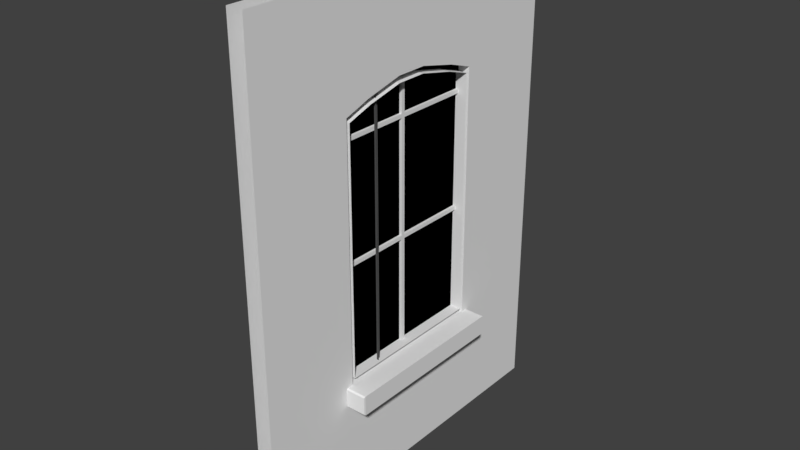 # Source: ModuleStraight_Window_NoBars.blend  (saved by Blender 2.78.0; exported with 4.5.12 LTS)
import bpy
from mathutils import Matrix  # noqa: F401  (used for matrix-valued properties, if any)

bpy.ops.wm.read_factory_settings(use_empty=True)
scene = bpy.context.scene
scene.name = 'Scene'

# ---- collections
col_collection_1 = bpy.data.collections.new('Collection 1'); scene.collection.children.link(col_collection_1)

# ---- materials (node trees are filled in below, after node groups)
mat_wall_bricks = bpy.data.materials.new('Wall_Bricks')
mat_wall_bricks.alpha_threshold = 0.0
mat_wall_bricks.use_transparent_shadow = False
mat_wall_bricks.roughness = 0.5
mat_wall_stucco = bpy.data.materials.new('Wall_Stucco')
mat_wall_stucco.alpha_threshold = 0.0
mat_wall_stucco.use_transparent_shadow = False
mat_wall_stucco.roughness = 0.5
mat_wall_window_glass = bpy.data.materials.new('Wall_Window_Glass')
mat_wall_window_glass.alpha_threshold = 0.0
mat_wall_window_glass.use_transparent_shadow = False
mat_wall_window_glass.diffuse_color = (0.0, 0.0, 0.0, 1.0)
mat_wall_window_glass.roughness = 0.5
mat_wall_window_glass.specular_intensity = 1.0
mat_wall_window_wood = bpy.data.materials.new('Wall_Window_Wood')
mat_wall_window_wood.alpha_threshold = 0.0
mat_wall_window_wood.use_transparent_shadow = False
mat_wall_window_wood.roughness = 0.5
mat_wall_grid_metal = bpy.data.materials.new('Wall_Grid_Metal')
mat_wall_grid_metal.alpha_threshold = 0.0
mat_wall_grid_metal.use_transparent_shadow = False
mat_wall_grid_metal.diffuse_color = (0.08353, 0.08353, 0.08353, 1.0)
mat_wall_grid_metal.roughness = 0.5
mat_roof_metal = bpy.data.materials.new('Roof_metal')
mat_roof_metal.alpha_threshold = 0.0
mat_roof_metal.use_transparent_shadow = False
mat_roof_metal.diffuse_color = (0.3505, 0.3505, 0.3505, 1.0)
mat_roof_metal.roughness = 0.5
mat_wall_childroom = bpy.data.materials.new('Wall_Childroom')
mat_wall_childroom.alpha_threshold = 0.0
mat_wall_childroom.use_transparent_shadow = False
mat_wall_childroom.roughness = 0.5
mat_floor_childsroom = bpy.data.materials.new('floor_Childsroom')
mat_floor_childsroom.alpha_threshold = 0.0
mat_floor_childsroom.use_transparent_shadow = False
mat_floor_childsroom.roughness = 0.5
mat_default = bpy.data.materials.new('Default')
mat_default.alpha_threshold = 0.0
mat_default.use_transparent_shadow = False
mat_default.roughness = 0.5
mat_floor_floor01 = bpy.data.materials.new('Floor_Floor01')
mat_floor_floor01.alpha_threshold = 0.0
mat_floor_floor01.use_transparent_shadow = False
mat_floor_floor01.roughness = 0.5
mat_wall_floor01 = bpy.data.materials.new('Wall_Floor01')
mat_wall_floor01.alpha_threshold = 0.0
mat_wall_floor01.use_transparent_shadow = False
mat_wall_floor01.roughness = 0.5
mat_floor_hospitalroom = bpy.data.materials.new('Floor_Hospitalroom')
mat_floor_hospitalroom.alpha_threshold = 0.0
mat_floor_hospitalroom.use_transparent_shadow = False
mat_floor_hospitalroom.roughness = 0.5
mat_wall_hospitalroom = bpy.data.materials.new('Wall_hospitalroom')
mat_wall_hospitalroom.alpha_threshold = 0.0
mat_wall_hospitalroom.use_transparent_shadow = False
mat_wall_hospitalroom.roughness = 0.5
mat_floor_bath = bpy.data.materials.new('Floor_Bath')
mat_floor_bath.alpha_threshold = 0.0
mat_floor_bath.use_transparent_shadow = False
mat_floor_bath.roughness = 0.5
mat_wall_bath = bpy.data.materials.new('Wall_Bath')
mat_wall_bath.alpha_threshold = 0.0
mat_wall_bath.use_transparent_shadow = False
mat_wall_bath.roughness = 0.5
mat_ceiling_childsroom = bpy.data.materials.new('Ceiling_Childsroom')
mat_ceiling_childsroom.alpha_threshold = 0.0
mat_ceiling_childsroom.use_transparent_shadow = False
mat_ceiling_childsroom.roughness = 0.5
mat_ceiling_gang01 = bpy.data.materials.new('Ceiling_Gang01')
mat_ceiling_gang01.alpha_threshold = 0.0
mat_ceiling_gang01.use_transparent_shadow = False
mat_ceiling_gang01.roughness = 0.5
mat_ceiling_hospitalroom = bpy.data.materials.new('Ceiling_Hospitalroom')
mat_ceiling_hospitalroom.alpha_threshold = 0.0
mat_ceiling_hospitalroom.use_transparent_shadow = False
mat_ceiling_hospitalroom.roughness = 0.5
mat_wall_bricks_001 = bpy.data.materials.new('Wall_Bricks.001')
mat_wall_bricks_001.alpha_threshold = 0.0
mat_wall_bricks_001.use_transparent_shadow = False
mat_wall_bricks_001.roughness = 0.5
mat_wall_stucco_001 = bpy.data.materials.new('Wall_Stucco.001')
mat_wall_stucco_001.alpha_threshold = 0.0
mat_wall_stucco_001.use_transparent_shadow = False
mat_wall_stucco_001.roughness = 0.5
mat_wall_window_glass_001 = bpy.data.materials.new('Wall_Window_Glass.001')
mat_wall_window_glass_001.alpha_threshold = 0.0
mat_wall_window_glass_001.use_transparent_shadow = False
mat_wall_window_glass_001.diffuse_color = (0.0, 0.0, 0.0, 1.0)
mat_wall_window_glass_001.roughness = 0.5
mat_wall_window_glass_001.specular_intensity = 1.0
mat_wall_window_wood_001 = bpy.data.materials.new('Wall_Window_Wood.001')
mat_wall_window_wood_001.alpha_threshold = 0.0
mat_wall_window_wood_001.use_transparent_shadow = False
mat_wall_window_wood_001.roughness = 0.5
mat_wall_grid_metal_001 = bpy.data.materials.new('Wall_Grid_Metal.001')
mat_wall_grid_metal_001.alpha_threshold = 0.0
mat_wall_grid_metal_001.use_transparent_shadow = False
mat_wall_grid_metal_001.diffuse_color = (0.08353, 0.08353, 0.08353, 1.0)
mat_wall_grid_metal_001.roughness = 0.5
mat_roof_metal_001 = bpy.data.materials.new('Roof_metal.001')
mat_roof_metal_001.alpha_threshold = 0.0
mat_roof_metal_001.use_transparent_shadow = False
mat_roof_metal_001.diffuse_color = (0.3505, 0.3505, 0.3505, 1.0)
mat_roof_metal_001.roughness = 0.5
mat_ceiling_bath = bpy.data.materials.new('Ceiling_Bath')
mat_ceiling_bath.alpha_threshold = 0.0
mat_ceiling_bath.use_transparent_shadow = False
mat_ceiling_bath.roughness = 0.5
mat_material = bpy.data.materials.new('Material')
mat_material.alpha_threshold = 0.0
mat_material.use_transparent_shadow = False
mat_material.roughness = 0.5

# ---- material node trees

# ---- world
world_world = bpy.data.worlds.new('World'); scene.world = world_world
world_world.color = (0.05088, 0.05088, 0.05088)
world_world.use_sun_shadow = False
world_world.sun_shadow_jitter_overblur = 0.0
world_world.cycles.sampling_method = 'MANUAL'

# ---- meshes
me_plane_002 = bpy.data.meshes.new('Plane.002')
me_plane_002.from_pydata([(-0.045, -0.4419, 0.6424), (-0.045, -0.08581, 2.152), (-0.045, -0.2979, 2.103), (-0.045, 0.446, 2.055), (-0.045, 0.446, 0.6424), (-0.045, 0.08985, 2.152), (-0.045, 0.302, 2.103), (-0.045, -0.4419, 2.055), (-0.045, 0.05472, 2.152), (-0.045, 0.01958, 2.152), (-0.045, -0.01555, 2.152), (-0.045, -0.05068, 2.152), (-0.045, 0.01457, 0.6424), (-0.045, -0.01053, 0.6424), (-0.045, 0.446, 2.001), (-0.045, -0.4419, 2.001), (-0.045, -0.4419, 0.7283), (-0.045, 0.446, 0.7283), (-0.045, -0.4419, 1.271), (-0.045, 0.446, 1.365), (-0.045, 0.446, 1.405), (-0.045, -0.4419, 1.311), (-0.045, 0.446, 1.912), (-0.045, -0.4419, 1.912), (-0.045, 0.446, 1.933), (-0.045, -0.4419, 1.933), (-0.045, -1.0, 3.099e-06), (-0.045, 1.0, 3.099e-06), (-0.045, 1.0, 2.66), (-0.045, -1.0, 2.66)], [], [(16, 26, 18), (12, 26, 13), (20, 27, 19), (15, 25, 26), (9, 29, 8), (6, 28, 3), (3, 28, 14), (5, 28, 6), (1, 29, 11), (10, 29, 9), (11, 29, 10), (27, 12, 4), (0, 26, 16), (24, 28, 22), (19, 27, 17), (28, 20, 22), (17, 27, 4), (14, 28, 24), (13, 26, 0), (18, 26, 21), (21, 26, 23), (23, 26, 25), (15, 29, 7), (7, 29, 2), (2, 29, 1), (28, 5, 29), (27, 26, 12), (28, 27, 20), (29, 15, 26), (5, 8, 29)])
me_plane_002.polygons.foreach_set('material_index', [12, 12, 12, 12, 12, 12, 12, 12, 12, 12, 12, 12, 12, 12, 12, 12, 12, 12, 12, 12, 12, 12, 12, 12, 12, 12, 12, 12, 12, 12])
_uv = me_plane_002.uv_layers.new(name='UVMap')
_uv.uv.foreach_set('vector', [0.721, 0.2738, 1.0, 0.0, 0.721, 0.4778, 0.4927, 0.2415, 1.0, 0.0, 0.5053, 0.2415, 0.277, 0.5282, 0.0, 0.0, 0.277, 0.5131, 0.721, 0.7524, 0.721, 0.7269, 1.0, 0.0, 0.4902, 0.8092, 1.0, 1.0, 0.4726, 0.8092, 0.349, 0.7909, 0.0, 1.0, 0.277, 0.7725, 0.277, 0.7725, 0.0, 1.0, 0.277, 0.7524, 0.4551, 0.8092, 0.0, 1.0, 0.349, 0.7909, 0.5429, 0.8092, 1.0, 1.0, 0.5253, 0.8092, 0.5078, 0.8092, 1.0, 1.0, 0.4902, 0.8092, 0.5253, 0.8092, 1.0, 1.0, 0.5078, 0.8092, 0.0, 0.0, 0.4927, 0.2415, 0.277, 0.2415, 0.721, 0.2415, 1.0, 0.0, 0.721, 0.2738, 0.277, 0.7269, 0.0, 1.0, 0.277, 0.7188, 0.277, 0.5131, 0.0, 0.0, 0.277, 0.2738, 0.0, 1.0, 0.277, 0.5282, 0.277, 0.7188, 0.277, 0.2738, 0.0, 0.0, 0.277, 0.2415, 0.277, 0.7524, 0.0, 1.0, 0.277, 0.7269, 0.5053, 0.2415, 1.0, 0.0, 0.721, 0.2415, 0.721, 0.4778, 1.0, 0.0, 0.721, 0.4929, 0.721, 0.4929, 1.0, 0.0, 0.721, 0.7188, 0.721, 0.7188, 1.0, 0.0, 0.721, 0.7269, 0.721, 0.7524, 1.0, 1.0, 0.721, 0.7725, 0.721, 0.7725, 1.0, 1.0, 0.649, 0.7909, 0.649, 0.7909, 1.0, 1.0, 0.5429, 0.8092, 0.0, 1.0, 0.4551, 0.8092, 1.0, 1.0, 0.0, 0.0, 1.0, 0.0, 0.4927, 0.2415, 0.0, 1.0, 0.0, 0.0, 0.277, 0.5282, 1.0, 1.0, 0.721, 0.7524, 1.0, 0.0, 0.4551, 0.8092, 0.4726, 0.8092, 1.0, 1.0])
me_plane_002.materials.append(mat_wall_bricks)
me_plane_002.materials.append(mat_wall_stucco)
me_plane_002.materials.append(mat_wall_window_glass)
me_plane_002.materials.append(mat_wall_window_wood)
me_plane_002.materials.append(mat_wall_grid_metal)
me_plane_002.materials.append(mat_roof_metal)
me_plane_002.materials.append(mat_wall_childroom)
me_plane_002.materials.append(mat_floor_childsroom)
me_plane_002.materials.append(mat_default)
me_plane_002.materials.append(mat_floor_floor01)
me_plane_002.materials.append(mat_wall_floor01)
me_plane_002.materials.append(mat_floor_hospitalroom)
me_plane_002.materials.append(mat_wall_hospitalroom)
me_plane_002.materials.append(mat_floor_bath)
me_plane_002.materials.append(mat_wall_bath)
me_plane_002.materials.append(mat_ceiling_childsroom)
me_plane_002.materials.append(mat_ceiling_gang01)
me_plane_002.materials.append(mat_ceiling_hospitalroom)
me_plane_002.materials.append(mat_wall_bricks_001)
me_plane_002.materials.append(mat_wall_stucco_001)
me_plane_002.materials.append(mat_wall_window_glass_001)
me_plane_002.materials.append(mat_wall_window_wood_001)
me_plane_002.materials.append(mat_wall_grid_metal_001)
me_plane_002.materials.append(mat_roof_metal_001)
me_plane_002.materials.append(mat_ceiling_bath)
me_plane_002.materials.append(mat_material)
me_plane_002.use_remesh_preserve_volume = False
me_plane_002.use_remesh_preserve_attributes = False
me_plane_002.use_mirror_vertex_groups = False
me_plane_002.update()
me_plane_001 = bpy.data.meshes.new('Plane.001')
me_plane_001.from_pydata([(-0.01957, -0.4419, 0.5457), (-0.01957, 0.446, 0.5457), (-0.01957, 0.446, 2.684), (-0.01957, -0.4419, 2.684), (-0.045, -0.4419, 0.6424), (-0.045, -0.08581, 2.152), (-0.045, -0.2979, 2.103), (-0.045, 0.446, 2.055), (-0.045, 0.4264, 0.686), (-0.045, 0.08598, 2.116), (-0.045, -0.2847, 2.071), (-0.045, 0.4264, 2.027), (-0.045, 0.446, 0.6424), (-0.045, 0.08985, 2.152), (-0.045, 0.302, 2.103), (-0.045, -0.4419, 2.055), (-0.045, -0.4224, 0.686), (-0.045, -0.08194, 2.116), (-0.045, 0.2888, 2.071), (-0.045, -0.4224, 2.027), (-0.045, 0.05472, 2.152), (-0.045, 0.01958, 2.152), (-0.045, -0.01555, 2.152), (-0.045, -0.05068, 2.152), (-0.045, 0.0524, 2.116), (-0.045, 0.01181, 2.116), (-0.045, -0.007776, 2.116), (-0.045, -0.04836, 2.116), (-0.045, 0.01457, 0.6424), (-0.045, -0.01053, 0.6424), (-0.045, 0.01401, 0.686), (-0.045, -0.009975, 0.686), (-0.045, 0.4264, 2.001), (-0.045, 0.446, 2.001), (-0.045, -0.4224, 2.001), (-0.045, -0.4419, 2.001), (-0.045, -0.4224, 0.7283), (-0.045, -0.4419, 0.7283), (-0.045, 0.4264, 0.7283), (-0.045, 0.446, 0.7283), (-0.045, -0.4224, 1.271), (-0.045, -0.4419, 1.271), (-0.045, 0.4264, 1.271), (-0.045, 0.446, 1.365), (-0.045, 0.4264, 1.292), (-0.045, 0.446, 1.405), (-0.045, -0.4224, 1.292), (-0.045, -0.4419, 1.311), (-0.045, 0.4264, 1.912), (-0.045, 0.446, 1.912), (-0.045, -0.4224, 1.912), (-0.045, -0.4419, 1.912), (-0.045, 0.4264, 1.933), (-0.045, 0.446, 1.933), (-0.045, -0.4224, 1.933), (-0.045, -0.4419, 1.933), (0.045, -0.2979, 2.103), (0.045, -0.08581, 2.152), (0.04463, 0.4264, 2.001), (0.04463, 0.4264, 2.027), (0.045, 0.446, 2.055), (0.04463, -0.2847, 2.071), (0.045, 0.302, 2.103), (0.045, 0.08985, 2.152), (0.04463, -0.4224, 2.001), (0.04463, -0.4224, 2.027), (0.04463, 0.2888, 2.071), (0.045, -0.4419, 2.055), (0.045, -0.01053, 0.6424), (0.045, -0.4419, 0.6424), (0.045, -0.05068, 2.152), (0.045, -0.4419, 2.001), (0.045, 0.446, 2.001), (0.04463, -0.009975, 0.686), (0.04463, -0.4224, 0.686), (0.04463, -0.04836, 2.116), (0.04463, -0.08194, 2.116), (0.04463, 0.08598, 2.116), (0.045, 0.446, 0.6424), (0.04463, 0.4264, 0.686), (0.045, 0.05472, 2.152), (0.045, 0.01958, 2.152), (0.045, -0.01555, 2.152), (0.04463, 0.0524, 2.116), (0.04463, 0.01181, 2.116), (0.04463, -0.007776, 2.116), (0.045, 0.01457, 0.6424), (0.04463, 0.01401, 0.686), (0.04463, 0.4264, 1.933), (0.045, 0.446, 1.933), (0.04463, -0.4224, 1.933), (0.045, -0.4419, 1.933), (0.04463, -0.4224, 0.7283), (0.045, -0.4419, 0.7283), (0.04463, 0.4264, 0.7283), (0.045, 0.446, 0.7283), (0.04463, -0.4224, 1.271), (0.045, -0.4419, 1.271), (0.04463, 0.4264, 1.271), (0.045, 0.446, 1.365), (0.04463, 0.4264, 1.292), (0.045, 0.446, 1.405), (0.04463, -0.4224, 1.292), (0.045, -0.4419, 1.311), (0.04463, 0.4264, 1.912), (0.045, 0.446, 1.912), (0.04463, -0.4224, 1.912), (0.045, -0.4419, 1.912), (-0.0377, 0.01181, 2.116), (-0.0377, -0.007776, 2.116), (-0.0377, 0.01401, 0.686), (-0.0377, -0.009975, 0.686), (-0.0377, 0.01205, 2.001), (-0.0377, -0.008014, 2.001), (-0.0377, 0.01371, 0.7283), (-0.0377, -0.009671, 0.7283), (-0.0377, -0.4224, 1.271), (-0.0377, 0.01288, 1.271), (-0.0377, -0.008843, 1.271), (-0.0377, 0.01247, 1.292), (-0.0377, -0.008429, 1.292), (-0.0377, -0.4224, 1.292), (-0.0377, 0.01226, 1.912), (-0.0377, -0.008221, 1.912), (-0.0377, -0.4224, 1.912), (-0.004594, -0.009671, 0.7283), (-0.0377, 0.01216, 1.933), (-0.0377, -0.008118, 1.933), (-0.0377, -0.4224, 1.933), (-0.004594, -0.009975, 0.686), (-0.004594, 0.01401, 0.686), (-0.004594, -0.007776, 2.116), (-0.004594, 0.01181, 2.116), (-0.004594, 0.01371, 0.7283), (-0.0377, 0.4855, 1.933), (-0.0377, 0.4856, 1.912), (-0.0377, 0.4578, 1.271), (-0.0377, 0.4574, 1.292), (-0.004594, 0.01205, 2.001), (-0.004594, -0.008014, 2.001), (-0.004594, 0.01288, 1.271), (-0.004594, -0.008843, 1.271), (-0.004594, 0.01247, 1.292), (-0.004594, -0.008429, 1.292), (-0.004594, 0.01226, 1.912), (-0.004594, -0.008221, 1.912), (-0.004594, -0.4224, 1.271), (-0.004594, -0.4224, 1.292), (-0.004594, 0.4574, 1.292), (-0.004594, 0.4578, 1.271), (-0.004594, 0.01216, 1.933), (-0.004594, -0.008118, 1.933), (-0.004594, -0.4224, 1.912), (-0.004594, -0.4224, 1.933), (-0.004594, 0.4855, 1.933), (-0.004594, 0.4856, 1.912), (-0.07529, -0.2979, 2.103), (-0.07529, -0.08581, 2.152), (-0.07529, 0.4264, 2.001), (-0.07529, 0.4264, 2.027), (-0.07529, 0.446, 2.055), (-0.07529, -0.2847, 2.071), (-0.07529, 0.302, 2.103), (-0.07529, 0.08985, 2.152), (-0.07529, -0.4224, 2.001), (-0.07529, -0.4224, 2.027), (-0.07529, 0.2888, 2.071), (-0.07529, -0.4419, 2.055), (-0.07529, -0.01053, 0.6424), (-0.07529, -0.4419, 0.6424), (-0.07529, -0.05068, 2.152), (-0.07529, -0.4419, 2.001), (-0.07529, 0.446, 2.001), (-0.07529, -0.009975, 0.686), (-0.07529, -0.4224, 0.686), (-0.07529, -0.04836, 2.116), (-0.07529, -0.08194, 2.116), (-0.07529, 0.08598, 2.116), (-0.07529, 0.446, 0.6424), (-0.07529, 0.4264, 0.686), (-0.07529, 0.05472, 2.152), (-0.07529, 0.01958, 2.152), (-0.07529, -0.01555, 2.152), (-0.07529, 0.0524, 2.116), (-0.07529, 0.01181, 2.116), (-0.07529, -0.007776, 2.116), (-0.07529, 0.01457, 0.6424), (-0.07529, 0.01401, 0.686), (-0.07529, 0.4264, 1.933), (-0.07529, 0.446, 1.933), (-0.07529, -0.4224, 1.933), (-0.07529, -0.4419, 1.933), (-0.07529, -0.4224, 0.7283), (-0.07529, -0.4419, 0.7283), (-0.07529, 0.4264, 0.7283), (-0.07529, 0.446, 0.7283), (-0.07529, -0.4224, 1.271), (-0.07529, -0.4419, 1.271), (-0.07529, 0.4264, 1.271), (-0.07529, 0.446, 1.365), (-0.07529, 0.4264, 1.292), (-0.07529, 0.446, 1.405), (-0.07529, -0.4224, 1.292), (-0.07529, -0.4419, 1.311), (-0.07529, 0.4264, 1.912), (-0.07529, 0.446, 1.912), (-0.07529, -0.4224, 1.912), (-0.07529, -0.4419, 1.912), (-0.2005, -0.4846, 0.6517), (-0.2024, 0.4887, 0.6541), (-0.02403, -0.4846, 0.6517), (-0.02403, 0.4887, 0.6541), (-0.2005, -0.4846, 0.5549), (-0.2024, 0.4887, 0.5525), (-0.02403, -0.4846, 0.5549), (-0.02403, 0.4887, 0.5525), (-0.2024, 0.4887, 0.6445), (-0.2024, 0.4887, 0.5621), (-0.02403, 0.4887, 0.5621), (-0.02403, 0.4887, 0.6445), (-0.02403, -0.4846, 0.5621), (-0.02403, -0.4846, 0.6445), (-0.2005, -0.4846, 0.5621), (-0.2005, -0.4846, 0.6445), (-0.2024, -0.4758, 0.6585), (-0.2024, 0.4799, 0.6585), (-0.02403, -0.4758, 0.6585), (-0.02403, 0.4799, 0.6585), (-0.2024, -0.4758, 0.5481), (-0.2024, 0.4799, 0.5481), (-0.02403, -0.4758, 0.5481), (-0.02403, 0.4799, 0.5481), (-0.2024, -0.4758, 0.6445), (-0.2024, 0.4799, 0.6445), (-0.2024, -0.4758, 0.5621), (-0.2024, 0.4799, 0.5621)], [], [(1, 0, 3, 2), (7, 33, 172, 160), (28, 29, 168, 186), (46, 40, 196, 202), (35, 15, 167, 171), (12, 28, 186, 178), (5, 23, 170, 157), (45, 43, 199, 201), (29, 4, 169, 168), (42, 44, 200, 198), (43, 39, 195, 199), (19, 34, 164, 165), (26, 27, 175, 185), (38, 42, 198, 194), (13, 14, 162, 163), (25, 26, 185, 184), (24, 25, 184, 183), (37, 41, 197, 193), (9, 24, 183, 177), (40, 36, 192, 196), (32, 11, 159, 158), (23, 22, 182, 170), (6, 5, 157, 156), (22, 21, 181, 182), (39, 12, 178, 195), (21, 20, 180, 181), (8, 38, 194, 179), (33, 7, 60, 72), (46, 50, 106, 102), (8, 30, 87, 79), (6, 15, 67, 56), (51, 47, 103, 107), (7, 14, 62, 60), (31, 16, 74, 73), (17, 27, 75, 76), (49, 53, 89, 105), (42, 38, 94, 98), (10, 17, 76, 61), (39, 43, 99, 95), (9, 18, 66, 77), (32, 52, 88, 58), (19, 10, 61, 65), (53, 33, 72, 89), (18, 11, 59, 66), (43, 45, 101, 99), (55, 51, 107, 91), (54, 90, 106, 50), (54, 34, 64, 90), (13, 20, 80, 63), (44, 42, 98, 100), (35, 55, 91, 71), (20, 21, 81, 80), (46, 102, 96, 40), (47, 41, 97, 103), (21, 22, 82, 81), (5, 6, 56, 57), (16, 36, 92, 74), (22, 23, 70, 82), (11, 32, 58, 59), (37, 4, 69, 93), (24, 9, 77, 83), (25, 24, 83, 84), (14, 13, 63, 62), (27, 26, 85, 75), (34, 19, 65, 64), (48, 44, 100, 104), (45, 49, 105, 101), (38, 8, 79, 94), (12, 39, 95, 78), (4, 29, 68, 69), (23, 5, 57, 70), (36, 40, 96, 92), (28, 12, 78, 86), (15, 35, 71, 67), (41, 37, 93, 97), (29, 28, 86, 68), (115, 114, 110, 111), (109, 108, 112, 113), (118, 117, 114, 115), (120, 119, 117, 118), (123, 122, 119, 120), (120, 118, 116, 121), (127, 126, 122, 123), (113, 112, 126, 127), (127, 123, 124, 128), (125, 129, 130, 133), (122, 126, 134, 135), (26, 25, 84, 85), (52, 48, 104, 88), (117, 119, 137, 136), (131, 139, 138, 132), (141, 125, 133, 140), (143, 141, 140, 142), (145, 143, 142, 144), (143, 147, 146, 141), (151, 145, 144, 150), (139, 151, 150, 138), (151, 153, 152, 145), (144, 155, 154, 150), (140, 149, 148, 142), (124, 152, 153, 128), (113, 139, 131, 109), (134, 154, 155, 135), (122, 144, 142, 119), (128, 153, 151, 127), (126, 150, 154, 134), (120, 143, 145, 123), (123, 145, 152, 124), (117, 140, 133, 114), (109, 131, 132, 108), (136, 149, 140, 117), (115, 125, 141, 118), (110, 130, 129, 111), (116, 146, 147, 121), (119, 142, 148, 137), (112, 138, 150, 126), (114, 133, 130, 110), (137, 148, 149, 136), (127, 151, 139, 113), (111, 129, 125, 115), (135, 155, 144, 122), (121, 147, 143, 120), (108, 132, 138, 112), (118, 141, 146, 116), (162, 160, 159, 166), (195, 178, 179, 194), (163, 162, 166, 177), (180, 163, 177, 183), (156, 161, 165, 167), (193, 192, 174, 169), (157, 176, 161, 156), (186, 187, 179, 178), (157, 170, 175, 176), (170, 182, 185, 175), (182, 181, 184, 185), (181, 180, 183, 184), (169, 174, 173, 168), (168, 173, 187, 186), (160, 172, 158, 159), (167, 165, 164, 171), (197, 196, 192, 193), (199, 195, 194, 198), (203, 202, 196, 197), (201, 199, 198, 200), (205, 201, 200, 204), (207, 206, 202, 203), (189, 205, 204, 188), (191, 190, 206, 207), (172, 189, 188, 158), (171, 164, 190, 191), (41, 47, 203, 197), (30, 8, 179, 187), (15, 6, 156, 167), (31, 30, 187, 173), (14, 7, 160, 162), (44, 48, 204, 200), (16, 31, 173, 174), (49, 45, 201, 205), (27, 17, 176, 175), (52, 32, 158, 188), (17, 10, 161, 176), (50, 46, 202, 206), (33, 53, 189, 172), (18, 9, 177, 166), (47, 51, 207, 203), (10, 19, 165, 161), (34, 54, 190, 164), (11, 18, 166, 159), (48, 52, 188, 204), (55, 35, 171, 191), (53, 49, 205, 189), (36, 16, 174, 192), (54, 50, 206, 190), (4, 37, 193, 169), (51, 55, 191, 207), (20, 13, 163, 180), (31, 73, 87, 30), (224, 208, 210, 226), (228, 230, 214, 212), (218, 215, 213, 217), (222, 212, 214, 220), (234, 228, 212, 222), (224, 232, 223, 208), (232, 234, 222, 223), (208, 223, 221, 210), (223, 222, 220, 221), (211, 219, 216, 209), (219, 218, 217, 216), (216, 217, 235, 233), (233, 235, 234, 232), (209, 216, 233, 225), (225, 233, 232, 224), (217, 213, 229, 235), (235, 229, 228, 234), (213, 215, 231, 229), (229, 231, 230, 228), (209, 225, 227, 211), (225, 224, 226, 227)])
me_plane_001.polygons.foreach_set('material_index', [2, 18, 18, 18, 18, 18, 18, 18, 18, 18, 18, 18, 18, 18, 18, 18, 18, 18, 18, 18, 18, 18, 18, 18, 18, 18, 18, 18, 18, 18, 18, 18, 18, 18, 18, 18, 18, 18, 18, 18, 18, 18, 18, 18, 18, 18, 18, 18, 18, 18, 18, 18, 18, 18, 18, 18, 18, 18, 18, 18, 18, 18, 18, 18, 18, 18, 18, 18, 18, 18, 18, 18, 18, 18, 18, 18, 3, 3, 3, 3, 3, 3, 3, 3, 3, 3, 3, 18, 18, 3, 3, 3, 3, 3, 3, 3, 3, 3, 3, 3, 3, 3, 3, 3, 3, 3, 3, 3, 3, 3, 3, 3, 3, 3, 3, 3, 3, 3, 3, 3, 3, 3, 3, 3, 18, 18, 18, 18, 18, 18, 18, 18, 18, 18, 18, 18, 18, 18, 18, 18, 18, 18, 18, 18, 18, 18, 18, 18, 18, 18, 18, 18, 18, 18, 18, 18, 18, 18, 18, 18, 18, 18, 18, 18, 18, 18, 18, 18, 18, 18, 18, 18, 18, 18, 18, 18, 18, 1, 1, 1, 1, 1, 1, 1, 1, 1, 1, 1, 1, 1, 1, 1, 1, 1, 1, 1, 1, 1])
_uv = me_plane_001.uv_layers.new(name='UVMap')
_uv.uv.foreach_set('vector', [0.3838, 0.9102, 0.3535, 0.9102, 0.3535, 0.9585, 0.3838, 0.9585, 0.02512, 0.3137, 0.03202, 0.3022, 0.03906, 0.3063, 0.03146, 0.3161, 0.1308, 0.9304, 0.1276, 0.9264, 0.1327, 0.9225, 0.1357, 0.9266, 0.05795, 0.6952, 0.05897, 0.7001, 0.05194, 0.7016, 0.05091, 0.6966, 0.004653, 0.5346, 7.848e-05, 0.5222, 0.007076, 0.521, 0.01189, 0.5324, 0.1833, 0.9999, 0.1308, 0.9304, 0.1357, 0.9266, 0.1881, 0.9962, 0.00623, 0.4376, 0.007238, 0.4297, 0.01398, 0.4306, 0.013, 0.4382, 0.09705, 0.1698, 0.1014, 0.1609, 0.1081, 0.1641, 0.1038, 0.1731, 0.1276, 0.9264, 0.06831, 0.8508, 0.07459, 0.8483, 0.1327, 0.9225, 0.1293, 0.1486, 0.127, 0.1533, 0.1203, 0.1501, 0.1226, 0.1453, 0.1014, 0.1609, 0.1698, 0.0192, 0.1766, 0.02246, 0.1081, 0.1641, 0.02319, 0.5232, 0.02409, 0.5296, 0.01659, 0.531, 0.01479, 0.5236, 0.03018, 0.4228, 0.0291, 0.432, 0.02221, 0.4312, 0.02334, 0.422, 0.1876, 0.02782, 0.1293, 0.1486, 0.1226, 0.1453, 0.1809, 0.02456, 0.01071, 0.3984, 0.01887, 0.3488, 0.02662, 0.3502, 0.01744, 0.3993, 0.03071, 0.4184, 0.03018, 0.4228, 0.02334, 0.422, 0.02387, 0.4176, 0.03179, 0.4092, 0.03071, 0.4184, 0.02387, 0.4176, 0.02491, 0.4083, 0.0664, 0.8302, 0.04033, 0.704, 0.04739, 0.7026, 0.07447, 0.8291, 0.03274, 0.4015, 0.03179, 0.4092, 0.02491, 0.4083, 0.02574, 0.4005, 0.05897, 0.7001, 0.08568, 0.8269, 0.07871, 0.8285, 0.05194, 0.7016, 0.05053, 0.3122, 0.04787, 0.3184, 0.03981, 0.3154, 0.04328, 0.3088, 0.007238, 0.4297, 0.008195, 0.422, 0.01495, 0.4228, 0.01398, 0.4306, 0.002917, 0.4867, 0.00623, 0.4376, 0.013, 0.4382, 0.00988, 0.4872, 0.008195, 0.422, 0.009072, 0.4142, 0.01586, 0.4149, 0.01495, 0.4228, 0.1698, 0.0192, 0.179, 7.848e-05, 0.1858, 0.003336, 0.1766, 0.02246, 0.009072, 0.4142, 0.009873, 0.4063, 0.01672, 0.407, 0.01586, 0.4149, 0.1922, 0.01842, 0.1876, 0.02782, 0.1809, 0.02456, 0.1854, 0.01516, 0.2195, 0.3488, 0.2262, 0.3639, 0.2433, 0.3519, 0.241, 0.3417, 0.05795, 0.6952, 0.02836, 0.5511, 0.04924, 0.5474, 0.07866, 0.6909, 0.1977, 0.9841, 0.1474, 0.9177, 0.1622, 0.9067, 0.2121, 0.9732, 0.4164, 0.3955, 0.4543, 0.3778, 0.4384, 0.3636, 0.4091, 0.3733, 0.4686, 0.3356, 0.471, 0.1769, 0.4484, 0.1776, 0.4438, 0.3318, 0.2262, 0.3639, 0.2585, 0.3888, 0.2686, 0.3691, 0.2433, 0.3519, 0.1444, 0.9139, 0.08824, 0.8372, 0.1085, 0.8293, 0.1593, 0.9027, 0.02824, 0.4396, 0.0291, 0.432, 0.04928, 0.4342, 0.04847, 0.4417, 0.2155, 0.3242, 0.2161, 0.33, 0.2392, 0.3269, 0.2389, 0.3215, 0.1293, 0.1486, 0.1876, 0.02782, 0.2076, 0.03746, 0.1493, 0.1582, 0.02465, 0.4873, 0.02824, 0.4396, 0.04847, 0.4417, 0.0451, 0.4882, 0.2337, 0.02887, 0.2127, 0.1868, 0.235, 0.188, 0.2565, 0.0407, 0.03274, 0.4015, 0.04073, 0.3538, 0.06102, 0.358, 0.05299, 0.4043, 0.05053, 0.3122, 0.05803, 0.2964, 0.07825, 0.3055, 0.0716, 0.3205, 0.02319, 0.5232, 0.02465, 0.4873, 0.0451, 0.4882, 0.04515, 0.5209, 0.2161, 0.33, 0.2195, 0.3488, 0.241, 0.3417, 0.2392, 0.3269, 0.04073, 0.3538, 0.04787, 0.3184, 0.06932, 0.3263, 0.06102, 0.358, 0.2127, 0.1868, 0.2123, 0.197, 0.2347, 0.1977, 0.235, 0.188, 0.4678, 0.3417, 0.4686, 0.3356, 0.4438, 0.3318, 0.4432, 0.3373, 0.02738, 0.546, 0.04835, 0.5424, 0.04924, 0.5474, 0.02836, 0.5511, 0.02738, 0.546, 0.02409, 0.5296, 0.04584, 0.5269, 0.04835, 0.5424, 0.313, 0.4047, 0.3223, 0.4058, 0.324, 0.3833, 0.3157, 0.3829, 0.127, 0.1533, 0.1293, 0.1486, 0.1493, 0.1582, 0.147, 0.163, 0.4632, 0.3622, 0.4678, 0.3417, 0.4432, 0.3373, 0.4407, 0.3531, 0.3223, 0.4058, 0.3316, 0.4064, 0.3325, 0.3835, 0.324, 0.3833, 0.05795, 0.6952, 0.07866, 0.6909, 0.07967, 0.6959, 0.05897, 0.7001, 0.471, 0.1769, 0.4705, 0.1668, 0.4483, 0.1681, 0.4484, 0.1776, 0.3316, 0.4064, 0.3409, 0.4066, 0.3411, 0.3837, 0.3325, 0.3835, 0.3595, 0.4063, 0.4164, 0.3955, 0.4091, 0.3733, 0.3584, 0.3836, 0.08824, 0.8372, 0.08568, 0.8269, 0.1054, 0.8205, 0.1085, 0.8293, 0.3409, 0.4066, 0.3502, 0.4066, 0.3498, 0.3837, 0.3411, 0.3837, 0.04787, 0.3184, 0.05053, 0.3122, 0.0716, 0.3205, 0.06932, 0.3263, 0.4508, 0.03401, 0.4389, 0.0129, 0.4239, 0.02719, 0.4303, 0.04294, 0.03179, 0.4092, 0.03274, 0.4015, 0.05299, 0.4043, 0.05198, 0.4118, 0.03071, 0.4184, 0.03179, 0.4092, 0.05198, 0.4118, 0.05084, 0.4208, 0.2585, 0.3888, 0.313, 0.4047, 0.3157, 0.3829, 0.2686, 0.3691, 0.0291, 0.432, 0.03018, 0.4228, 0.05032, 0.4252, 0.04928, 0.4342, 0.02409, 0.5296, 0.02319, 0.5232, 0.04515, 0.5209, 0.04584, 0.5269, 0.06032, 0.2915, 0.127, 0.1533, 0.147, 0.163, 0.08045, 0.3007, 0.2123, 0.197, 0.2155, 0.3242, 0.2389, 0.3215, 0.2347, 0.1977, 0.1876, 0.02782, 0.1922, 0.01842, 0.2121, 0.02806, 0.2076, 0.03746, 0.2488, 0.002301, 0.2337, 0.02887, 0.2565, 0.0407, 0.2658, 0.02089, 0.4389, 0.0129, 0.3474, 0.000109, 0.3468, 0.02228, 0.4239, 0.02719, 0.3502, 0.4066, 0.3595, 0.4063, 0.3584, 0.3836, 0.3498, 0.3837, 0.08568, 0.8269, 0.05897, 0.7001, 0.07967, 0.6959, 0.1054, 0.8205, 0.3411, 7.848e-05, 0.2488, 0.002301, 0.2658, 0.02089, 0.3401, 0.02203, 0.4543, 0.3778, 0.4632, 0.3622, 0.4407, 0.3531, 0.4384, 0.3636, 0.4705, 0.1668, 0.4508, 0.03401, 0.4303, 0.04294, 0.4483, 0.1681, 0.3474, 0.000109, 0.3411, 7.848e-05, 0.3401, 0.02203, 0.3468, 0.02228, 0.7292, 0.7401, 0.7416, 0.7395, 0.7428, 0.762, 0.7301, 0.7626, 0.6983, 0.0004537, 0.7087, 0.0, 0.7114, 0.06101, 0.7008, 0.06147, 0.7172, 0.4509, 0.7287, 0.4504, 0.7416, 0.7395, 0.7292, 0.7401, 0.7169, 0.4395, 0.728, 0.439, 0.7287, 0.4504, 0.7172, 0.4509, 0.7027, 0.1092, 0.7136, 0.1087, 0.728, 0.439, 0.7169, 0.4395, 0.7169, 0.4395, 0.7172, 0.4509, 0.4977, 0.4605, 0.4972, 0.4491, 0.7023, 0.09766, 0.713, 0.09719, 0.7136, 0.1087, 0.7027, 0.1092, 0.7008, 0.06147, 0.7114, 0.06101, 0.713, 0.09719, 0.7023, 0.09766, 0.7023, 0.09766, 0.7027, 0.1092, 0.4829, 0.1188, 0.4824, 0.1072, 0.2468, 0.02251, 0.2476, 0.0, 0.2604, 0.0005556, 0.2592, 0.02306, 0.7136, 0.1087, 0.713, 0.09719, 0.9643, 0.08622, 0.9648, 0.09775, 0.03018, 0.4228, 0.03071, 0.4184, 0.05084, 0.4208, 0.05032, 0.4252, 0.05803, 0.2964, 0.06032, 0.2915, 0.08045, 0.3007, 0.07825, 0.3055, 0.7287, 0.4504, 0.728, 0.439, 0.9641, 0.4287, 0.9648, 0.4401, 0.2158, 0.7622, 0.2184, 0.7011, 0.229, 0.7016, 0.2262, 0.7626, 0.2348, 0.3117, 0.2468, 0.02251, 0.2592, 0.02306, 0.2463, 0.3122, 0.2345, 0.3231, 0.2348, 0.3117, 0.2463, 0.3122, 0.2456, 0.3236, 0.2203, 0.6534, 0.2345, 0.3231, 0.2456, 0.3236, 0.2312, 0.6539, 0.2345, 0.3231, 0.01478, 0.3135, 0.01528, 0.3021, 0.2348, 0.3117, 0.2199, 0.6649, 0.2203, 0.6534, 0.2312, 0.6539, 0.2306, 0.6654, 0.2184, 0.7011, 0.2199, 0.6649, 0.2306, 0.6654, 0.229, 0.7016, 0.2199, 0.6649, 0.0, 0.6554, 0.0004985, 0.6438, 0.2203, 0.6534, 0.2312, 0.6539, 0.4824, 0.6649, 0.4819, 0.6764, 0.2306, 0.6654, 0.2463, 0.3122, 0.4824, 0.3225, 0.4817, 0.3339, 0.2456, 0.3236, 0.1764, 0.7626, 0.1764, 0.7803, 0.1649, 0.7803, 0.1649, 0.7626, 0.1231, 0.8237, 0.1055, 0.8237, 0.1055, 0.7626, 0.1231, 0.7626, 0.1534, 0.7803, 0.1534, 0.7626, 0.1649, 0.7626, 0.1649, 0.7803, 0.9648, 0.3306, 0.9824, 0.3306, 0.9824, 0.6612, 0.9648, 0.6612, 0.05276, 0.9837, 0.03517, 0.9837, 0.03517, 0.7626, 0.05276, 0.7626, 0.9824, 0.312, 1.0, 0.312, 1.0, 0.5646, 0.9824, 0.5646, 0.9824, 0.3306, 0.9648, 0.3306, 0.9648, 0.0, 0.9824, 0.0, 0.05276, 0.7626, 0.07034, 0.7626, 0.07034, 0.9836, 0.05276, 0.9836, 0.9824, 0.0, 1.0, 0.0, 1.0, 0.2894, 0.9824, 0.2894, 0.1992, 0.7803, 0.1992, 0.7626, 0.2096, 0.7626, 0.2096, 0.7803, 0.01759, 1.0, 2.078e-08, 1.0, 0.0, 0.7626, 0.01759, 0.7626, 0.9824, 0.9506, 0.9648, 0.9506, 0.9648, 0.6612, 0.9824, 0.6612, 0.1407, 0.7803, 0.1407, 0.7626, 0.1534, 0.7626, 0.1534, 0.7803, 0.1992, 0.7626, 0.1992, 0.7803, 0.1878, 0.7803, 0.1878, 0.7626, 0.01759, 0.7626, 0.03517, 0.7626, 0.03517, 1.0, 0.01759, 1.0, 0.1231, 0.8237, 0.1407, 0.8237, 0.1407, 0.8599, 0.1231, 0.8599, 0.9824, 0.2894, 1.0, 0.2894, 1.0, 0.312, 0.9824, 0.312, 0.1878, 0.7626, 0.1878, 0.7803, 0.1764, 0.7803, 0.1764, 0.7626, 0.1231, 0.8599, 0.1055, 0.8599, 0.1055, 0.8237, 0.1231, 0.8237, 0.9824, 0.9732, 0.9648, 0.9732, 0.9648, 0.9506, 0.9824, 0.9506, 0.9824, 0.5646, 1.0, 0.5646, 1.0, 0.8171, 0.9824, 0.8171, 0.08793, 0.9835, 0.07034, 0.9835, 0.07034, 0.7626, 0.08793, 0.7626, 0.1231, 0.7626, 0.1407, 0.7626, 0.1407, 0.8237, 0.1231, 0.8237, 0.08793, 0.7626, 0.1055, 0.7626, 0.1055, 0.9833, 0.08793, 0.9833, 0.02662, 0.3502, 0.03146, 0.3161, 0.03981, 0.3154, 0.03408, 0.3525, 0.1766, 0.02246, 0.1858, 0.003336, 0.1854, 0.01516, 0.1809, 0.02456, 0.01744, 0.3993, 0.02662, 0.3502, 0.03408, 0.3525, 0.02574, 0.4005, 0.01672, 0.407, 0.01744, 0.3993, 0.02574, 0.4005, 0.02491, 0.4083, 0.00988, 0.4872, 0.0176, 0.4868, 0.01479, 0.5236, 0.007076, 0.521, 0.07447, 0.8291, 0.07871, 0.8285, 0.08053, 0.84, 0.07459, 0.8483, 0.013, 0.4382, 0.02125, 0.4389, 0.0176, 0.4868, 0.00988, 0.4872, 0.1357, 0.9266, 0.1426, 0.9213, 0.1928, 0.9878, 0.1881, 0.9962, 0.013, 0.4382, 0.01398, 0.4306, 0.02221, 0.4312, 0.02125, 0.4389, 0.01398, 0.4306, 0.01495, 0.4228, 0.02334, 0.422, 0.02221, 0.4312, 0.01495, 0.4228, 0.01586, 0.4149, 0.02387, 0.4176, 0.02334, 0.422, 0.01586, 0.4149, 0.01672, 0.407, 0.02491, 0.4083, 0.02387, 0.4176, 0.07459, 0.8483, 0.08053, 0.84, 0.1397, 0.9175, 0.1327, 0.9225, 0.1327, 0.9225, 0.1397, 0.9175, 0.1426, 0.9213, 0.1357, 0.9266, 0.03146, 0.3161, 0.03906, 0.3063, 0.04328, 0.3088, 0.03981, 0.3154, 0.007076, 0.521, 0.01479, 0.5236, 0.01659, 0.531, 0.01189, 0.5324, 0.04739, 0.7026, 0.05194, 0.7016, 0.07871, 0.8285, 0.07447, 0.8291, 0.1081, 0.1641, 0.1766, 0.02246, 0.1809, 0.02456, 0.1226, 0.1453, 0.04547, 0.6932, 0.05091, 0.6966, 0.05194, 0.7016, 0.04739, 0.7026, 0.1038, 0.1731, 0.1081, 0.1641, 0.1226, 0.1453, 0.1203, 0.1501, 0.0492, 0.2861, 0.1038, 0.1731, 0.1203, 0.1501, 0.05356, 0.2882, 0.01677, 0.5536, 0.02132, 0.5526, 0.05091, 0.6966, 0.04547, 0.6932, 0.0468, 0.2909, 0.0492, 0.2861, 0.05356, 0.2882, 0.05119, 0.2931, 0.01565, 0.5485, 0.02025, 0.5475, 0.02132, 0.5526, 0.01677, 0.5536, 0.03906, 0.3063, 0.0468, 0.2909, 0.05119, 0.2931, 0.04328, 0.3088, 0.01189, 0.5324, 0.01659, 0.531, 0.02025, 0.5475, 0.01565, 0.5485, 0.04033, 0.704, 0.03843, 0.6947, 0.04547, 0.6932, 0.04739, 0.7026, 0.1474, 0.9177, 0.1977, 0.9841, 0.1928, 0.9878, 0.1426, 0.9213, 7.848e-05, 0.5222, 0.002917, 0.4867, 0.00988, 0.4872, 0.007076, 0.521, 0.1444, 0.9139, 0.1474, 0.9177, 0.1426, 0.9213, 0.1397, 0.9175, 0.01887, 0.3488, 0.02512, 0.3137, 0.03146, 0.3161, 0.02662, 0.3502, 0.127, 0.1533, 0.06032, 0.2915, 0.05356, 0.2882, 0.1203, 0.1501, 0.08824, 0.8372, 0.1444, 0.9139, 0.1397, 0.9175, 0.08053, 0.84, 0.0425, 0.2827, 0.09705, 0.1698, 0.1038, 0.1731, 0.0492, 0.2861, 0.0291, 0.432, 0.02824, 0.4396, 0.02125, 0.4389, 0.02221, 0.4312, 0.05803, 0.2964, 0.05053, 0.3122, 0.04328, 0.3088, 0.05119, 0.2931, 0.02824, 0.4396, 0.02465, 0.4873, 0.0176, 0.4868, 0.02125, 0.4389, 0.02836, 0.5511, 0.05795, 0.6952, 0.05091, 0.6966, 0.02132, 0.5526, 0.03202, 0.3022, 0.04007, 0.2875, 0.0468, 0.2909, 0.03906, 0.3063, 0.04073, 0.3538, 0.03274, 0.4015, 0.02574, 0.4005, 0.03408, 0.3525, 0.03843, 0.6947, 0.009751, 0.5551, 0.01677, 0.5536, 0.04547, 0.6932, 0.02465, 0.4873, 0.02319, 0.5232, 0.01479, 0.5236, 0.0176, 0.4868, 0.02409, 0.5296, 0.02738, 0.546, 0.02025, 0.5475, 0.01659, 0.531, 0.04787, 0.3184, 0.04073, 0.3538, 0.03408, 0.3525, 0.03981, 0.3154, 0.06032, 0.2915, 0.05803, 0.2964, 0.05119, 0.2931, 0.05356, 0.2882, 0.008617, 0.5502, 0.004653, 0.5346, 0.01189, 0.5324, 0.01565, 0.5485, 0.04007, 0.2875, 0.0425, 0.2827, 0.0492, 0.2861, 0.0468, 0.2909, 0.08568, 0.8269, 0.08824, 0.8372, 0.08053, 0.84, 0.07871, 0.8285, 0.02738, 0.546, 0.02836, 0.5511, 0.02132, 0.5526, 0.02025, 0.5475, 0.06831, 0.8508, 0.0664, 0.8302, 0.07447, 0.8291, 0.07459, 0.8483, 0.009751, 0.5551, 0.008617, 0.5502, 0.01565, 0.5485, 0.01677, 0.5536, 0.009873, 0.4063, 0.01071, 0.3984, 0.01744, 0.3993, 0.01672, 0.407, 0.1444, 0.9139, 0.1593, 0.9027, 0.1622, 0.9067, 0.1474, 0.9177, 0.01154, 0.3659, 0.0001465, 0.364, 0.0001462, 0.1833, 0.01154, 0.1833, 0.0116, 0.0001462, 0.01154, 0.1827, 0.0001462, 0.1827, 0.0002085, 0.00202, 0.1827, 0.5784, 0.1827, 0.5883, 0.0001462, 0.5883, 0.0001462, 0.5784, 0.183, 0.4916, 0.183, 0.4842, 0.3636, 0.4842, 0.3636, 0.4916, 0.01029, 0.4681, 0.01034, 0.4839, 0.0004226, 0.4761, 0.0005427, 0.4682, 0.01008, 0.3662, 0.01, 0.3819, 0.0002588, 0.3819, 0.0001462, 0.3739, 0.01, 0.3819, 0.01029, 0.4681, 0.0005427, 0.4682, 0.0002588, 0.3819, 0.183, 0.5833, 0.183, 0.5759, 0.3636, 0.5759, 0.3636, 0.5833, 0.183, 0.5759, 0.183, 0.4916, 0.3636, 0.4916, 0.3636, 0.5759, 0.1827, 0.4842, 0.1827, 0.4941, 0.0001462, 0.4941, 0.0001462, 0.4842, 0.1827, 0.4941, 0.1827, 0.5784, 0.0001462, 0.5784, 0.0001462, 0.4941, 0.9568, 0.3819, 0.9571, 0.4682, 0.9475, 0.4682, 0.9472, 0.3819, 0.9472, 0.3819, 0.9475, 0.4682, 0.01029, 0.4681, 0.01, 0.3819, 0.9569, 0.3712, 0.9568, 0.3819, 0.9472, 0.3819, 0.9472, 0.3662, 0.9472, 0.3662, 0.9472, 0.3819, 0.01, 0.3819, 0.01008, 0.3662, 0.9571, 0.4682, 0.9572, 0.4789, 0.9474, 0.4839, 0.9475, 0.4682, 0.9475, 0.4682, 0.9474, 0.4839, 0.01034, 0.4839, 0.01029, 0.4681, 0.9999, 0.0004874, 0.9998, 0.183, 0.9897, 0.183, 0.9898, 0.0004839, 0.9898, 0.0004839, 0.9897, 0.183, 0.01154, 0.1827, 0.0116, 0.0001462, 0.9998, 0.3659, 0.9897, 0.3659, 0.9897, 0.1833, 0.9998, 0.1833, 0.9897, 0.3659, 0.01154, 0.3659, 0.01154, 0.1833, 0.9897, 0.1833])
me_plane_001.materials.append(mat_wall_bricks)
me_plane_001.materials.append(mat_wall_stucco)
me_plane_001.materials.append(mat_wall_window_glass)
me_plane_001.materials.append(mat_wall_window_wood)
me_plane_001.materials.append(mat_wall_grid_metal)
me_plane_001.materials.append(mat_roof_metal)
me_plane_001.materials.append(mat_wall_childroom)
me_plane_001.materials.append(mat_floor_childsroom)
me_plane_001.materials.append(mat_default)
me_plane_001.materials.append(mat_floor_floor01)
me_plane_001.materials.append(mat_wall_floor01)
me_plane_001.materials.append(mat_floor_hospitalroom)
me_plane_001.materials.append(mat_wall_hospitalroom)
me_plane_001.materials.append(mat_floor_bath)
me_plane_001.materials.append(mat_wall_bath)
me_plane_001.materials.append(mat_ceiling_childsroom)
me_plane_001.materials.append(mat_ceiling_gang01)
me_plane_001.materials.append(mat_ceiling_hospitalroom)
me_plane_001.materials.append(mat_wall_bricks_001)
me_plane_001.materials.append(mat_wall_stucco_001)
me_plane_001.materials.append(mat_wall_window_glass_001)
me_plane_001.materials.append(mat_wall_window_wood_001)
me_plane_001.materials.append(mat_wall_grid_metal_001)
me_plane_001.materials.append(mat_roof_metal_001)
me_plane_001.materials.append(mat_ceiling_bath)
me_plane_001.materials.append(mat_material)
me_plane_001.use_remesh_preserve_volume = False
me_plane_001.use_remesh_preserve_attributes = False
me_plane_001.use_mirror_vertex_groups = False
me_plane_001.update()
me_plane_000 = bpy.data.meshes.new('Plane.000')
me_plane_000.from_pydata([(0.01082, -0.2178, 0.671), (0.01708, -0.207, 0.671), (0.0296, -0.2286, 0.671), (0.01708, -0.2286, 0.671), (0.01082, -0.2178, 2.141), (0.01708, -0.207, 2.141), (0.0296, -0.2286, 2.141), (0.01708, -0.2286, 2.141), (0.0465, -0.4419, 0.6424), (0.0465, 0.446, 0.6424), (0.0465, -0.08581, 2.152), (0.0465, 0.08985, 2.152), (0.0465, 0.446, 2.055), (0.0465, -0.4419, 2.055), (0.0465, 0.302, 2.103), (0.0465, -0.2979, 2.103), (-0.01957, -0.08581, 2.152), (-0.01957, 0.08985, 2.152), (-0.01957, 0.302, 2.103), (-0.01957, -0.2979, 2.103), (-0.01957, 0.446, 2.055), (-0.01957, -0.4419, 2.055), (0.045, -0.2979, 2.103), (0.045, -0.08581, 2.152), (0.04463, 0.4264, 2.001), (0.04463, 0.4264, 2.027), (0.045, 0.446, 2.055), (0.04463, -0.2847, 2.071), (0.045, 0.302, 2.103), (0.045, 0.08985, 2.152), (0.04463, -0.4224, 2.001), (0.04463, -0.4224, 2.027), (0.04463, 0.2888, 2.071), (0.045, -0.4419, 2.055), (0.045, -0.01053, 0.6424), (0.045, -0.4419, 0.6424), (0.045, -0.05068, 2.152), (0.045, -0.4419, 2.001), (0.045, 0.446, 2.001), (0.04463, -0.009975, 0.686), (0.04463, -0.4224, 0.686), (0.04463, -0.04836, 2.116), (0.04463, -0.08194, 2.116), (0.04463, 0.08598, 2.116), (0.045, 0.446, 0.6424), (0.04463, 0.4264, 0.686), (0.045, 0.05472, 2.152), (0.045, 0.01958, 2.152), (0.045, -0.01555, 2.152), (0.04463, 0.0524, 2.116), (0.04463, 0.01181, 2.116), (0.04463, -0.007776, 2.116), (0.045, 0.01457, 0.6424), (0.04463, 0.01401, 0.686), (0.04463, 0.4264, 1.933), (0.045, 0.446, 1.933), (0.04463, -0.4224, 1.933), (0.045, -0.4419, 1.933), (0.04463, -0.4224, 0.7283), (0.045, -0.4419, 0.7283), (0.04463, 0.4264, 0.7283), (0.045, 0.446, 0.7283), (0.04463, -0.4224, 1.271), (0.045, -0.4419, 1.271), (0.04463, 0.4264, 1.271), (0.045, 0.446, 1.365), (0.04463, 0.4264, 1.292), (0.045, 0.446, 1.405), (0.04463, -0.4224, 1.292), (0.045, -0.4419, 1.311), (0.04463, 0.4264, 1.912), (0.045, 0.446, 1.912), (0.04463, -0.4224, 1.912), (0.045, -0.4419, 1.912), (0.1563, -0.4846, 0.6517), (0.1582, 0.4887, 0.6541), (-0.02018, -0.4846, 0.6517), (-0.02018, 0.4887, 0.6541), (0.1563, -0.4846, 0.5549), (0.1582, 0.4887, 0.5525), (-0.02018, -0.4846, 0.5549), (-0.02018, 0.4887, 0.5525), (0.1582, 0.4887, 0.6445), (0.1582, 0.4887, 0.5621), (-0.02018, 0.4887, 0.5621), (-0.02018, 0.4887, 0.6445), (-0.02018, -0.4846, 0.5621), (-0.02018, -0.4846, 0.6445), (0.1563, -0.4846, 0.5621), (0.1563, -0.4846, 0.6445), (0.1582, -0.4758, 0.6585), (0.1582, 0.4799, 0.6585), (-0.02018, -0.4758, 0.6585), (-0.02018, 0.4799, 0.6585), (0.1582, -0.4758, 0.5481), (0.1582, 0.4799, 0.5481), (-0.02018, -0.4758, 0.5481), (-0.02018, 0.4799, 0.5481), (0.1582, -0.4758, 0.6445), (0.1582, 0.4799, 0.6445), (0.1582, -0.4758, 0.5621), (0.1582, 0.4799, 0.5621), (0.045, -1.0, 0.0), (0.045, 1.0, 0.0), (0.045, -1.0, 2.66), (0.045, 1.0, 2.66), (-0.01957, 0.4264, 1.271), (0.1245, 0.4264, 1.271), (0.045, -1.0, 0.0)], [(8, 9), (10, 11), (14, 11), (15, 10), (9, 12), (8, 13), (12, 14), (13, 15), (26, 25), (27, 22), (32, 28), (33, 31), (44, 45), (43, 29), (42, 23), (35, 40), (41, 36), (51, 48), (50, 47), (49, 46), (34, 39), (52, 53), (24, 38), (37, 30), (59, 58), (60, 61), (63, 62), (64, 65), (66, 67), (69, 68), (70, 71), (73, 72), (54, 55), (57, 56), (107, 106)], [(0, 3, 7, 4), (3, 2, 6, 7), (1, 0, 4, 5), (18, 19, 16, 17), (20, 21, 19, 18), (90, 92, 76, 74), (94, 78, 80, 96), (84, 83, 79, 81), (88, 86, 80, 78), (100, 88, 78, 94), (90, 74, 89, 98), (98, 89, 88, 100), (74, 76, 87, 89), (89, 87, 86, 88), (77, 75, 82, 85), (85, 82, 83, 84), (82, 99, 101, 83), (99, 98, 100, 101), (75, 91, 99, 82), (91, 90, 98, 99), (83, 101, 95, 79), (101, 100, 94, 95), (79, 95, 97, 81), (95, 94, 96, 97), (75, 77, 93, 91), (91, 93, 92, 90), (23, 36, 104), (36, 48, 104), (48, 47, 104), (47, 46, 104), (102, 33, 104), (29, 28, 105), (28, 26, 105), (26, 38, 105), (38, 55, 105), (55, 71, 105), (105, 71, 67), (67, 65, 103), (65, 61, 103), (61, 44, 103), (103, 44, 52), (52, 34, 102), (34, 35, 102), (35, 59, 102), (59, 63, 102), (63, 69, 102), (69, 73, 102), (73, 57, 102), (29, 104, 46), (37, 33, 102), (33, 22, 104), (22, 23, 104), (105, 104, 29), (105, 67, 103), (103, 52, 108), (37, 102, 57)])
me_plane_000.polygons.foreach_set('material_index', [4, 4, 4, 2, 2, 1, 1, 1, 1, 1, 1, 1, 1, 1, 1, 1, 1, 1, 1, 1, 1, 1, 1, 1, 1, 1, 18, 18, 18, 18, 18, 18, 18, 18, 18, 18, 18, 18, 18, 18, 18, 18, 18, 18, 18, 18, 18, 18, 18, 18, 18, 18, 18, 18, 18, 18])
_uv = me_plane_000.uv_layers.new(name='UVMap')
_uv.uv.foreach_set('vector', [0.9152, 0.8131, 0.9126, 0.8145, 0.9184, 0.816, 0.9168, 0.8188, 0.9126, 0.8145, 0.9126, 0.8175, 0.9168, 0.8132, 0.9184, 0.816, 0.9179, 0.8145, 0.9152, 0.8131, 0.9168, 0.8188, 0.9137, 0.8188, 0.3789, 0.9602, 0.3584, 0.9602, 0.3656, 0.9618, 0.3717, 0.9618, 0.3838, 0.9585, 0.3535, 0.9585, 0.3584, 0.9602, 0.3789, 0.9602, 0.8808, 0.806, 0.8808, 0.8121, 0.8805, 0.8121, 0.8805, 0.8061, 0.3852, 0.9227, 0.3848, 0.9226, 0.3848, 0.9166, 0.3852, 0.9166, 0.7803, 0.9259, 0.7864, 0.9259, 0.7864, 0.9262, 0.7803, 0.9262, 0.8074, 0.923, 0.8014, 0.923, 0.8014, 0.9228, 0.8074, 0.9228, 0.8695, 0.2279, 0.8691, 0.2279, 0.8691, 0.2276, 0.8695, 0.2274, 0.8695, 0.2313, 0.8691, 0.2311, 0.8691, 0.2308, 0.8695, 0.2308, 0.8695, 0.2308, 0.8691, 0.2308, 0.8691, 0.2279, 0.8695, 0.2279, 0.8074, 0.9261, 0.8014, 0.9261, 0.8014, 0.9258, 0.8074, 0.9258, 0.8074, 0.9258, 0.8014, 0.9258, 0.8014, 0.923, 0.8074, 0.923, 0.7803, 0.9228, 0.7864, 0.9228, 0.7864, 0.9231, 0.7803, 0.9231, 0.7803, 0.9231, 0.7864, 0.9231, 0.7864, 0.9259, 0.7803, 0.9259, 0.9011, 0.2308, 0.9008, 0.2308, 0.9008, 0.2279, 0.9011, 0.2279, 0.9008, 0.2308, 0.8695, 0.2308, 0.8695, 0.2279, 0.9008, 0.2279, 0.9011, 0.2311, 0.9008, 0.2313, 0.9008, 0.2308, 0.9011, 0.2308, 0.9008, 0.2313, 0.8695, 0.2313, 0.8695, 0.2308, 0.9008, 0.2308, 0.9011, 0.2279, 0.9008, 0.2279, 0.9008, 0.2274, 0.9011, 0.2275, 0.9008, 0.2279, 0.8695, 0.2279, 0.8695, 0.2274, 0.9008, 0.2274, 0.4182, 0.9227, 0.4179, 0.9227, 0.4179, 0.9166, 0.4182, 0.9166, 0.4179, 0.9227, 0.3852, 0.9227, 0.3852, 0.9166, 0.4179, 0.9166, 0.9139, 0.806, 0.9139, 0.8121, 0.9135, 0.8121, 0.9135, 0.806, 0.9135, 0.806, 0.9135, 0.8121, 0.8808, 0.8121, 0.8808, 0.806, 0.4571, 0.8092, 0.4747, 0.8092, 0.0, 1.0, 0.4747, 0.8092, 0.4922, 0.8092, 0.0, 1.0, 0.4922, 0.8092, 0.5098, 0.8092, 0.0, 1.0, 0.5098, 0.8092, 0.5274, 0.8092, 0.0, 1.0, 0.0, 0.0, 0.279, 0.7725, 0.0, 1.0, 0.5449, 0.8092, 0.651, 0.7909, 1.0, 1.0, 0.651, 0.7909, 0.723, 0.7725, 1.0, 1.0, 0.723, 0.7725, 0.723, 0.7524, 1.0, 1.0, 0.723, 0.7524, 0.723, 0.7269, 1.0, 1.0, 0.723, 0.7269, 0.723, 0.7188, 1.0, 1.0, 1.0, 1.0, 0.723, 0.7188, 0.723, 0.5282, 0.723, 0.5282, 0.723, 0.5131, 1.0, 0.0, 0.723, 0.5131, 0.723, 0.2738, 1.0, 0.0, 0.723, 0.2738, 0.723, 0.2415, 1.0, 0.0, 1.0, 0.0, 0.723, 0.2415, 0.5073, 0.2415, 0.5073, 0.2415, 0.4947, 0.2415, 0.0, 0.0, 0.4947, 0.2415, 0.279, 0.2415, 0.0, 0.0, 0.279, 0.2415, 0.279, 0.2738, 0.0, 0.0, 0.279, 0.2738, 0.279, 0.4778, 0.0, 0.0, 0.279, 0.4778, 0.279, 0.4929, 0.0, 0.0, 0.279, 0.4929, 0.279, 0.7188, 0.0, 0.0, 0.279, 0.7188, 0.279, 0.7269, 0.0, 0.0, 0.5449, 0.8092, 0.0, 1.0, 0.5274, 0.8092, 0.279, 0.7524, 0.279, 0.7725, 0.0, 0.0, 0.279, 0.7725, 0.351, 0.7909, 0.0, 1.0, 0.351, 0.7909, 0.4571, 0.8092, 0.0, 1.0, 1.0, 1.0, 0.0, 1.0, 0.5449, 0.8092, 1.0, 1.0, 0.723, 0.5282, 1.0, 0.0, 1.0, 0.0, 0.5073, 0.2415, 0.0, 0.0, 0.279, 0.7524, 0.0, 0.0, 0.279, 0.7269])
me_plane_000.materials.append(mat_wall_bricks)
me_plane_000.materials.append(mat_wall_stucco)
me_plane_000.materials.append(mat_wall_window_glass)
me_plane_000.materials.append(mat_wall_window_wood)
me_plane_000.materials.append(mat_wall_grid_metal)
me_plane_000.materials.append(mat_roof_metal)
me_plane_000.materials.append(mat_wall_childroom)
me_plane_000.materials.append(mat_floor_childsroom)
me_plane_000.materials.append(mat_default)
me_plane_000.materials.append(mat_floor_floor01)
me_plane_000.materials.append(mat_wall_floor01)
me_plane_000.materials.append(mat_floor_hospitalroom)
me_plane_000.materials.append(mat_wall_hospitalroom)
me_plane_000.materials.append(mat_floor_bath)
me_plane_000.materials.append(mat_wall_bath)
me_plane_000.materials.append(mat_ceiling_childsroom)
me_plane_000.materials.append(mat_ceiling_gang01)
me_plane_000.materials.append(mat_ceiling_hospitalroom)
me_plane_000.materials.append(mat_wall_bricks_001)
me_plane_000.materials.append(mat_wall_stucco_001)
me_plane_000.materials.append(mat_wall_window_glass_001)
me_plane_000.materials.append(mat_wall_window_wood_001)
me_plane_000.materials.append(mat_wall_grid_metal_001)
me_plane_000.materials.append(mat_roof_metal_001)
me_plane_000.materials.append(mat_ceiling_bath)
me_plane_000.materials.append(mat_material)
me_plane_000.use_remesh_preserve_volume = False
me_plane_000.use_remesh_preserve_attributes = False
me_plane_000.use_mirror_vertex_groups = False
me_plane_000.update()

# ---- objects
ob_wallmodule_001 = bpy.data.objects.new('WallModule.001', me_plane_002)
ob_window = bpy.data.objects.new('Window', me_plane_001)
ob_wallmodule = bpy.data.objects.new('WallModule', me_plane_000)

# ---- transforms, parenting, visibility, modifiers, constraints
ob_wallmodule_001.location = (0.0, 0.0, 0.0)
ob_wallmodule_001.lineart.crease_threshold = 0.0
ob_window.location = (0.0, 0.0, 0.0)
ob_window.lineart.crease_threshold = 0.0
ob_wallmodule.location = (0.0, 0.0, 0.0)
ob_wallmodule.lineart.crease_threshold = 0.0

# ---- collection membership
col_collection_1.objects.link(ob_wallmodule_001)
col_collection_1.objects.link(ob_window)
col_collection_1.objects.link(ob_wallmodule)

# ---- scene / render settings (as saved in the file)
scene.frame_start = 1; scene.frame_end = 250; scene.frame_set(62)
scene.render.engine = 'BLENDER_EEVEE_NEXT'
scene.render.resolution_percentage = 50
scene.render.dither_intensity = 0.0
scene.cycles.use_denoising = False
scene.cycles.samples = 128
scene.cycles.sampling_pattern = 'TABULATED_SOBOL'
scene.cycles.light_sampling_threshold = 0.0
scene.cycles.use_adaptive_sampling = False
scene.cycles.use_light_tree = False
scene.cycles.blur_glossy = 0.0
scene.cycles.sample_clamp_indirect = 0.0
scene.view_settings.view_transform = 'Standard'
bpy.context.view_layer.update()

# ---- added for rendering (the .blend has no active camera and no usable light): camera, sun
cam_auto = bpy.data.cameras.new('AutoCamera')
cam_auto.lens = 50.0
cam_auto.sensor_width = 36.0
cam_auto.clip_end = 1000.0
ob_auto_camera = bpy.data.objects.new('AutoCamera', cam_auto)
scene.collection.objects.link(ob_auto_camera)
ob_auto_camera.location = (3.09244, -3.73746, 3.83344)
ob_auto_camera.rotation_euler = (1.09748, -7.21219e-08, 0.694738)
scene.camera = ob_auto_camera
light_auto_sun = bpy.data.lights.new('AutoSun', 'SUN')
light_auto_sun.energy = 3.0
light_auto_sun.angle = 0.0523599
ob_auto_sun = bpy.data.objects.new('AutoSun', light_auto_sun)
scene.collection.objects.link(ob_auto_sun)
ob_auto_sun.rotation_euler = (0.872665, 0.174533, 0.523599)
bpy.context.view_layer.update()
